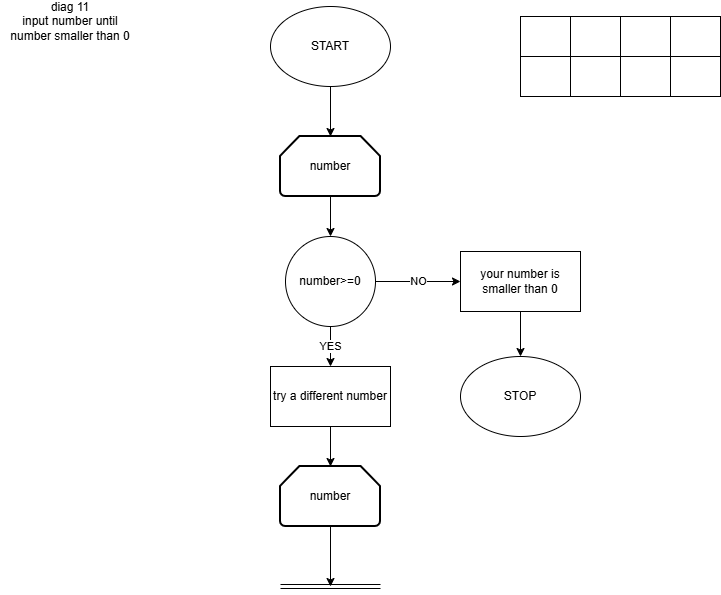

The diagram above was exported from draw.io. Its source (the exported page's mxGraphModel, read from the mxfile embedded in the PNG):
<mxGraphModel dx="1033" dy="562" grid="1" gridSize="10" guides="1" tooltips="1" connect="1" arrows="1" fold="1" page="1" pageScale="1" pageWidth="827" pageHeight="1169" math="0" shadow="0">
  <root>
    <mxCell id="0" />
    <mxCell id="1" parent="0" />
    <mxCell id="k0dueOkWAl11xoqb1AJZ-92" parent="1" style="text;html=1;whiteSpace=wrap;strokeColor=none;fillColor=none;align=center;verticalAlign=middle;rounded=0;" value="diag 11&lt;div&gt;input number until number smaller than 0&lt;/div&gt;" vertex="1">
      <mxGeometry height="30" width="140" x="60" y="30" as="geometry" />
    </mxCell>
    <mxCell id="k0dueOkWAl11xoqb1AJZ-103" edge="1" parent="1" source="k0dueOkWAl11xoqb1AJZ-93" style="edgeStyle=orthogonalEdgeStyle;rounded=0;orthogonalLoop=1;jettySize=auto;html=1;" value="">
      <mxGeometry relative="1" as="geometry">
        <mxPoint x="390" y="160" as="targetPoint" />
      </mxGeometry>
    </mxCell>
    <mxCell id="k0dueOkWAl11xoqb1AJZ-93" parent="1" style="ellipse;whiteSpace=wrap;html=1;" value="START" vertex="1">
      <mxGeometry height="80" width="120" x="330" y="30" as="geometry" />
    </mxCell>
    <mxCell id="k0dueOkWAl11xoqb1AJZ-94" parent="1" style="rounded=0;whiteSpace=wrap;html=1;" value="" vertex="1">
      <mxGeometry height="40" width="50" x="730" y="40" as="geometry" />
    </mxCell>
    <mxCell id="k0dueOkWAl11xoqb1AJZ-95" parent="1" style="rounded=0;whiteSpace=wrap;html=1;" value="" vertex="1">
      <mxGeometry height="40" width="50" x="680" y="40" as="geometry" />
    </mxCell>
    <mxCell id="k0dueOkWAl11xoqb1AJZ-96" parent="1" style="rounded=0;whiteSpace=wrap;html=1;" value="" vertex="1">
      <mxGeometry height="40" width="50" x="630" y="40" as="geometry" />
    </mxCell>
    <mxCell id="k0dueOkWAl11xoqb1AJZ-97" parent="1" style="rounded=0;whiteSpace=wrap;html=1;" value="" vertex="1">
      <mxGeometry height="40" width="50" x="580" y="40" as="geometry" />
    </mxCell>
    <mxCell id="k0dueOkWAl11xoqb1AJZ-98" parent="1" style="rounded=0;whiteSpace=wrap;html=1;" value="" vertex="1">
      <mxGeometry height="40" width="50" x="730" y="80" as="geometry" />
    </mxCell>
    <mxCell id="k0dueOkWAl11xoqb1AJZ-99" parent="1" style="rounded=0;whiteSpace=wrap;html=1;" value="" vertex="1">
      <mxGeometry height="40" width="50" x="680" y="80" as="geometry" />
    </mxCell>
    <mxCell id="k0dueOkWAl11xoqb1AJZ-100" parent="1" style="rounded=0;whiteSpace=wrap;html=1;" value="" vertex="1">
      <mxGeometry height="40" width="50" x="630" y="80" as="geometry" />
    </mxCell>
    <mxCell id="k0dueOkWAl11xoqb1AJZ-101" parent="1" style="rounded=0;whiteSpace=wrap;html=1;" value="" vertex="1">
      <mxGeometry height="40" width="50" x="580" y="80" as="geometry" />
    </mxCell>
    <mxCell id="k0dueOkWAl11xoqb1AJZ-132" edge="1" parent="1" source="k0dueOkWAl11xoqb1AJZ-117" style="edgeStyle=orthogonalEdgeStyle;rounded=0;orthogonalLoop=1;jettySize=auto;html=1;" target="k0dueOkWAl11xoqb1AJZ-131" value="YES">
      <mxGeometry relative="1" as="geometry" />
    </mxCell>
    <mxCell id="k0dueOkWAl11xoqb1AJZ-134" edge="1" parent="1" source="k0dueOkWAl11xoqb1AJZ-117" style="edgeStyle=orthogonalEdgeStyle;rounded=0;orthogonalLoop=1;jettySize=auto;html=1;" target="k0dueOkWAl11xoqb1AJZ-133" value="NO">
      <mxGeometry relative="1" as="geometry" />
    </mxCell>
    <mxCell id="k0dueOkWAl11xoqb1AJZ-117" parent="1" style="ellipse;whiteSpace=wrap;html=1;aspect=fixed;" value="number&amp;gt;=0" vertex="1">
      <mxGeometry height="90" width="90" x="345" y="260" as="geometry" />
    </mxCell>
    <mxCell id="k0dueOkWAl11xoqb1AJZ-123" parent="1" style="ellipse;whiteSpace=wrap;html=1;" value="STOP" vertex="1">
      <mxGeometry height="80" width="120" x="520" y="380" as="geometry" />
    </mxCell>
    <mxCell id="k0dueOkWAl11xoqb1AJZ-130" edge="1" parent="1" source="k0dueOkWAl11xoqb1AJZ-129" style="edgeStyle=orthogonalEdgeStyle;rounded=0;orthogonalLoop=1;jettySize=auto;html=1;" target="k0dueOkWAl11xoqb1AJZ-117" value="">
      <mxGeometry relative="1" as="geometry" />
    </mxCell>
    <mxCell id="k0dueOkWAl11xoqb1AJZ-129" parent="1" style="strokeWidth=2;html=1;shape=mxgraph.flowchart.loop_limit;whiteSpace=wrap;" value="number" vertex="1">
      <mxGeometry height="60" width="100" x="340" y="160" as="geometry" />
    </mxCell>
    <mxCell id="k0dueOkWAl11xoqb1AJZ-138" edge="1" parent="1" source="k0dueOkWAl11xoqb1AJZ-131" style="edgeStyle=orthogonalEdgeStyle;rounded=0;orthogonalLoop=1;jettySize=auto;html=1;" target="k0dueOkWAl11xoqb1AJZ-136" value="">
      <mxGeometry relative="1" as="geometry" />
    </mxCell>
    <mxCell id="k0dueOkWAl11xoqb1AJZ-131" parent="1" style="rounded=0;whiteSpace=wrap;html=1;" value="try a different number" vertex="1">
      <mxGeometry height="60" width="120" x="330" y="390" as="geometry" />
    </mxCell>
    <mxCell id="k0dueOkWAl11xoqb1AJZ-135" edge="1" parent="1" source="k0dueOkWAl11xoqb1AJZ-133" style="edgeStyle=orthogonalEdgeStyle;rounded=0;orthogonalLoop=1;jettySize=auto;html=1;" target="k0dueOkWAl11xoqb1AJZ-123" value="">
      <mxGeometry relative="1" as="geometry" />
    </mxCell>
    <mxCell id="k0dueOkWAl11xoqb1AJZ-133" parent="1" style="rounded=0;whiteSpace=wrap;html=1;" value="your number is smaller than 0" vertex="1">
      <mxGeometry height="60" width="120" x="520" y="275" as="geometry" />
    </mxCell>
    <mxCell id="k0dueOkWAl11xoqb1AJZ-139" edge="1" parent="1" source="k0dueOkWAl11xoqb1AJZ-136" style="edgeStyle=orthogonalEdgeStyle;rounded=0;orthogonalLoop=1;jettySize=auto;html=1;">
      <mxGeometry relative="1" as="geometry">
        <mxPoint x="390" y="610" as="targetPoint" />
      </mxGeometry>
    </mxCell>
    <mxCell id="k0dueOkWAl11xoqb1AJZ-136" parent="1" style="strokeWidth=2;html=1;shape=mxgraph.flowchart.loop_limit;whiteSpace=wrap;" value="number" vertex="1">
      <mxGeometry height="60" width="100" x="340" y="490" as="geometry" />
    </mxCell>
    <mxCell id="k0dueOkWAl11xoqb1AJZ-137" edge="1" parent="1" style="shape=link;html=1;rounded=0;" value="">
      <mxGeometry relative="1" width="100" as="geometry">
        <mxPoint x="340" y="610" as="sourcePoint" />
        <mxPoint x="440" y="610" as="targetPoint" />
      </mxGeometry>
    </mxCell>
  </root>
</mxGraphModel>